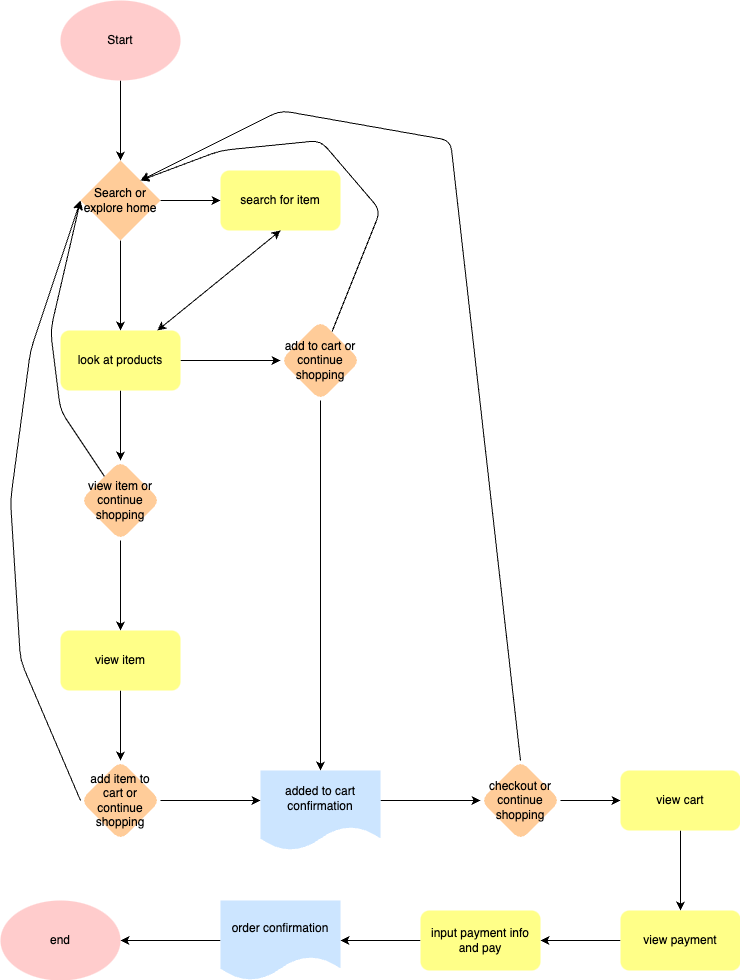

The diagram above was exported from draw.io. Its source (the exported page's mxGraphModel, read from the mxfile embedded in the PNG):
<mxGraphModel dx="0" dy="795" grid="1" gridSize="10" guides="0" tooltips="1" connect="1" arrows="1" fold="1" page="1" pageScale="1" pageWidth="850" pageHeight="1100" math="0" shadow="0">
  <root>
    <mxCell id="0" />
    <mxCell id="1" parent="0" />
    <mxCell id="G7lbJj141j_Olkao4_xF-3" value="" style="edgeStyle=none;html=1;" edge="1" parent="1" source="G7lbJj141j_Olkao4_xF-1" target="G7lbJj141j_Olkao4_xF-2">
      <mxGeometry relative="1" as="geometry" />
    </mxCell>
    <mxCell id="G7lbJj141j_Olkao4_xF-1" value="Start" style="ellipse;whiteSpace=wrap;html=1;fillColor=#ffcccc;strokeColor=none;" vertex="1" parent="1">
      <mxGeometry x="70" y="20" width="120" height="80" as="geometry" />
    </mxCell>
    <mxCell id="G7lbJj141j_Olkao4_xF-5" value="" style="edgeStyle=none;html=1;" edge="1" parent="1" source="G7lbJj141j_Olkao4_xF-2">
      <mxGeometry relative="1" as="geometry">
        <mxPoint x="130" y="350" as="targetPoint" />
      </mxGeometry>
    </mxCell>
    <mxCell id="G7lbJj141j_Olkao4_xF-7" value="" style="edgeStyle=none;html=1;" edge="1" parent="1" source="G7lbJj141j_Olkao4_xF-2" target="G7lbJj141j_Olkao4_xF-6">
      <mxGeometry relative="1" as="geometry" />
    </mxCell>
    <mxCell id="G7lbJj141j_Olkao4_xF-2" value="Search or explore home" style="rhombus;whiteSpace=wrap;html=1;fillColor=#ffcc99;strokeColor=none;" vertex="1" parent="1">
      <mxGeometry x="90" y="180" width="80" height="80" as="geometry" />
    </mxCell>
    <mxCell id="G7lbJj141j_Olkao4_xF-10" style="edgeStyle=none;html=1;exitX=0.5;exitY=1;exitDx=0;exitDy=0;" edge="1" parent="1" source="G7lbJj141j_Olkao4_xF-6" target="G7lbJj141j_Olkao4_xF-8">
      <mxGeometry relative="1" as="geometry" />
    </mxCell>
    <mxCell id="G7lbJj141j_Olkao4_xF-6" value="search for item" style="rounded=1;whiteSpace=wrap;html=1;fillColor=#ffff88;strokeColor=none;" vertex="1" parent="1">
      <mxGeometry x="230" y="190" width="120" height="60" as="geometry" />
    </mxCell>
    <mxCell id="G7lbJj141j_Olkao4_xF-12" value="" style="edgeStyle=none;html=1;" edge="1" parent="1" source="G7lbJj141j_Olkao4_xF-8" target="G7lbJj141j_Olkao4_xF-11">
      <mxGeometry relative="1" as="geometry" />
    </mxCell>
    <mxCell id="G7lbJj141j_Olkao4_xF-14" value="" style="edgeStyle=none;html=1;" edge="1" parent="1" source="G7lbJj141j_Olkao4_xF-8" target="G7lbJj141j_Olkao4_xF-13">
      <mxGeometry relative="1" as="geometry" />
    </mxCell>
    <mxCell id="G7lbJj141j_Olkao4_xF-19" style="edgeStyle=none;html=1;entryX=0.5;entryY=1;entryDx=0;entryDy=0;" edge="1" parent="1" source="G7lbJj141j_Olkao4_xF-8" target="G7lbJj141j_Olkao4_xF-6">
      <mxGeometry relative="1" as="geometry" />
    </mxCell>
    <mxCell id="G7lbJj141j_Olkao4_xF-8" value="look at products" style="rounded=1;whiteSpace=wrap;html=1;fillColor=#ffff88;strokeColor=none;" vertex="1" parent="1">
      <mxGeometry x="70" y="350" width="120" height="60" as="geometry" />
    </mxCell>
    <mxCell id="G7lbJj141j_Olkao4_xF-15" value="" style="edgeStyle=none;html=1;" edge="1" parent="1" source="G7lbJj141j_Olkao4_xF-11">
      <mxGeometry relative="1" as="geometry">
        <mxPoint x="90" y="220" as="targetPoint" />
        <Array as="points">
          <mxPoint x="70" y="430" />
          <mxPoint x="60" y="350" />
        </Array>
      </mxGeometry>
    </mxCell>
    <mxCell id="G7lbJj141j_Olkao4_xF-18" value="" style="edgeStyle=none;html=1;" edge="1" parent="1" source="G7lbJj141j_Olkao4_xF-11" target="G7lbJj141j_Olkao4_xF-17">
      <mxGeometry relative="1" as="geometry" />
    </mxCell>
    <mxCell id="G7lbJj141j_Olkao4_xF-11" value="view item or continue shopping" style="rhombus;whiteSpace=wrap;html=1;fillColor=#ffcc99;strokeColor=none;rounded=1;" vertex="1" parent="1">
      <mxGeometry x="90" y="480" width="80" height="80" as="geometry" />
    </mxCell>
    <mxCell id="G7lbJj141j_Olkao4_xF-16" style="edgeStyle=none;html=1;entryX=1;entryY=0;entryDx=0;entryDy=0;" edge="1" parent="1" source="G7lbJj141j_Olkao4_xF-13" target="G7lbJj141j_Olkao4_xF-2">
      <mxGeometry relative="1" as="geometry">
        <Array as="points">
          <mxPoint x="390" y="230" />
          <mxPoint x="330" y="160" />
          <mxPoint x="230" y="170" />
        </Array>
      </mxGeometry>
    </mxCell>
    <mxCell id="G7lbJj141j_Olkao4_xF-25" style="edgeStyle=none;html=1;entryX=0.5;entryY=0;entryDx=0;entryDy=0;" edge="1" parent="1" source="G7lbJj141j_Olkao4_xF-13">
      <mxGeometry relative="1" as="geometry">
        <mxPoint x="330" y="790" as="targetPoint" />
      </mxGeometry>
    </mxCell>
    <mxCell id="G7lbJj141j_Olkao4_xF-13" value="add to cart or continue shopping" style="rhombus;whiteSpace=wrap;html=1;fillColor=#ffcc99;strokeColor=none;rounded=1;" vertex="1" parent="1">
      <mxGeometry x="290" y="340" width="80" height="80" as="geometry" />
    </mxCell>
    <mxCell id="G7lbJj141j_Olkao4_xF-21" value="" style="edgeStyle=none;html=1;" edge="1" parent="1" source="G7lbJj141j_Olkao4_xF-17" target="G7lbJj141j_Olkao4_xF-20">
      <mxGeometry relative="1" as="geometry" />
    </mxCell>
    <mxCell id="G7lbJj141j_Olkao4_xF-17" value="view item" style="whiteSpace=wrap;html=1;fillColor=#ffff88;strokeColor=none;rounded=1;" vertex="1" parent="1">
      <mxGeometry x="70" y="650" width="120" height="60" as="geometry" />
    </mxCell>
    <mxCell id="G7lbJj141j_Olkao4_xF-24" value="" style="edgeStyle=none;html=1;" edge="1" parent="1" source="G7lbJj141j_Olkao4_xF-20">
      <mxGeometry relative="1" as="geometry">
        <mxPoint x="270" y="820" as="targetPoint" />
      </mxGeometry>
    </mxCell>
    <mxCell id="G7lbJj141j_Olkao4_xF-26" style="edgeStyle=none;html=1;exitX=0;exitY=0.5;exitDx=0;exitDy=0;entryX=0;entryY=0.5;entryDx=0;entryDy=0;" edge="1" parent="1" source="G7lbJj141j_Olkao4_xF-20" target="G7lbJj141j_Olkao4_xF-2">
      <mxGeometry relative="1" as="geometry">
        <Array as="points">
          <mxPoint x="30" y="680" />
          <mxPoint x="20" y="520" />
          <mxPoint x="40" y="370" />
        </Array>
      </mxGeometry>
    </mxCell>
    <mxCell id="G7lbJj141j_Olkao4_xF-20" value="add item to cart or continue shopping" style="rhombus;whiteSpace=wrap;html=1;fillColor=#ffcc99;strokeColor=none;rounded=1;" vertex="1" parent="1">
      <mxGeometry x="90" y="780" width="80" height="80" as="geometry" />
    </mxCell>
    <mxCell id="G7lbJj141j_Olkao4_xF-29" value="" style="edgeStyle=none;html=1;" edge="1" parent="1" target="G7lbJj141j_Olkao4_xF-28">
      <mxGeometry relative="1" as="geometry">
        <mxPoint x="390" y="820" as="sourcePoint" />
      </mxGeometry>
    </mxCell>
    <mxCell id="G7lbJj141j_Olkao4_xF-30" style="edgeStyle=none;html=1;exitX=0.5;exitY=0;exitDx=0;exitDy=0;" edge="1" parent="1" source="G7lbJj141j_Olkao4_xF-28">
      <mxGeometry relative="1" as="geometry">
        <mxPoint x="150" y="200" as="targetPoint" />
        <Array as="points">
          <mxPoint x="460" y="160" />
          <mxPoint x="290" y="130" />
        </Array>
      </mxGeometry>
    </mxCell>
    <mxCell id="G7lbJj141j_Olkao4_xF-32" value="" style="edgeStyle=none;html=1;" edge="1" parent="1" source="G7lbJj141j_Olkao4_xF-28" target="G7lbJj141j_Olkao4_xF-31">
      <mxGeometry relative="1" as="geometry" />
    </mxCell>
    <mxCell id="G7lbJj141j_Olkao4_xF-28" value="checkout or continue shopping" style="rhombus;whiteSpace=wrap;html=1;fillColor=#ffcc99;strokeColor=none;rounded=1;" vertex="1" parent="1">
      <mxGeometry x="490" y="780" width="80" height="80" as="geometry" />
    </mxCell>
    <mxCell id="G7lbJj141j_Olkao4_xF-34" value="" style="edgeStyle=none;html=1;" edge="1" parent="1" source="G7lbJj141j_Olkao4_xF-31" target="G7lbJj141j_Olkao4_xF-33">
      <mxGeometry relative="1" as="geometry" />
    </mxCell>
    <mxCell id="G7lbJj141j_Olkao4_xF-31" value="view cart" style="rounded=1;whiteSpace=wrap;html=1;fillColor=#ffff88;strokeColor=none;" vertex="1" parent="1">
      <mxGeometry x="630" y="790" width="120" height="60" as="geometry" />
    </mxCell>
    <mxCell id="G7lbJj141j_Olkao4_xF-36" value="" style="edgeStyle=none;html=1;" edge="1" parent="1" source="G7lbJj141j_Olkao4_xF-33" target="G7lbJj141j_Olkao4_xF-35">
      <mxGeometry relative="1" as="geometry" />
    </mxCell>
    <mxCell id="G7lbJj141j_Olkao4_xF-33" value="view payment" style="rounded=1;whiteSpace=wrap;html=1;fillColor=#ffff88;strokeColor=none;" vertex="1" parent="1">
      <mxGeometry x="630" y="930" width="120" height="60" as="geometry" />
    </mxCell>
    <mxCell id="G7lbJj141j_Olkao4_xF-38" value="" style="edgeStyle=none;html=1;" edge="1" parent="1" source="G7lbJj141j_Olkao4_xF-35" target="G7lbJj141j_Olkao4_xF-37">
      <mxGeometry relative="1" as="geometry" />
    </mxCell>
    <mxCell id="G7lbJj141j_Olkao4_xF-35" value="input payment info and pay" style="rounded=1;whiteSpace=wrap;html=1;fillColor=#ffff88;strokeColor=none;" vertex="1" parent="1">
      <mxGeometry x="430" y="930" width="120" height="60" as="geometry" />
    </mxCell>
    <mxCell id="G7lbJj141j_Olkao4_xF-42" value="" style="edgeStyle=none;html=1;" edge="1" parent="1" source="G7lbJj141j_Olkao4_xF-37">
      <mxGeometry relative="1" as="geometry">
        <mxPoint x="129.9999999999999" y="960" as="targetPoint" />
      </mxGeometry>
    </mxCell>
    <mxCell id="G7lbJj141j_Olkao4_xF-37" value="order confirmation" style="shape=document;whiteSpace=wrap;html=1;boundedLbl=1;fillColor=#cce5ff;strokeColor=none;rounded=1;" vertex="1" parent="1">
      <mxGeometry x="230" y="920" width="120" height="80" as="geometry" />
    </mxCell>
    <mxCell id="G7lbJj141j_Olkao4_xF-40" value="added to cart confirmation" style="shape=document;whiteSpace=wrap;html=1;boundedLbl=1;fillColor=#cce5ff;strokeColor=none;rounded=1;" vertex="1" parent="1">
      <mxGeometry x="270" y="790" width="120" height="80" as="geometry" />
    </mxCell>
    <mxCell id="G7lbJj141j_Olkao4_xF-43" value="end" style="ellipse;whiteSpace=wrap;html=1;fillColor=#ffcccc;strokeColor=none;" vertex="1" parent="1">
      <mxGeometry x="10" y="920" width="120" height="80" as="geometry" />
    </mxCell>
  </root>
</mxGraphModel>